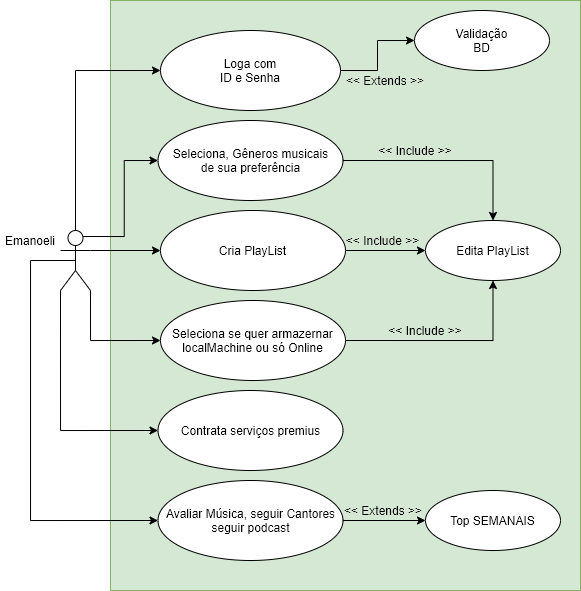

The diagram above was exported from draw.io. Its source (the exported page's mxGraphModel, read from the mxfile embedded in the PNG):
<mxGraphModel dx="493" dy="257" grid="1" gridSize="10" guides="1" tooltips="1" connect="1" arrows="1" fold="1" page="1" pageScale="1" pageWidth="1169" pageHeight="827" math="0" shadow="0">
  <root>
    <mxCell id="0" />
    <mxCell id="1" parent="0" />
    <mxCell id="CRcDsOZoKu_M5Ay1fDMs-11" value="" style="rounded=0;whiteSpace=wrap;html=1;verticalAlign=bottom;fillColor=#d5e8d4;strokeColor=#82b366;" vertex="1" parent="1">
      <mxGeometry x="280" y="110" width="470" height="590" as="geometry" />
    </mxCell>
    <mxCell id="CRcDsOZoKu_M5Ay1fDMs-13" style="edgeStyle=orthogonalEdgeStyle;rounded=0;orthogonalLoop=1;jettySize=auto;html=1;exitX=1;exitY=0.5;exitDx=0;exitDy=0;entryX=0;entryY=0.5;entryDx=0;entryDy=0;" edge="1" parent="1" source="qdWKasHy938Qr4tIFnfH-1" target="CRcDsOZoKu_M5Ay1fDMs-12">
      <mxGeometry relative="1" as="geometry" />
    </mxCell>
    <mxCell id="qdWKasHy938Qr4tIFnfH-1" value="Loga com&lt;br&gt;ID e Senha" style="ellipse;whiteSpace=wrap;html=1;" parent="1" vertex="1">
      <mxGeometry x="330" y="140" width="180" height="80" as="geometry" />
    </mxCell>
    <mxCell id="qdWKasHy938Qr4tIFnfH-22" style="edgeStyle=orthogonalEdgeStyle;rounded=0;orthogonalLoop=1;jettySize=auto;html=1;exitX=1;exitY=0.5;exitDx=0;exitDy=0;entryX=0.5;entryY=0;entryDx=0;entryDy=0;" parent="1" source="qdWKasHy938Qr4tIFnfH-2" target="qdWKasHy938Qr4tIFnfH-10" edge="1">
      <mxGeometry relative="1" as="geometry" />
    </mxCell>
    <mxCell id="qdWKasHy938Qr4tIFnfH-2" value="Seleciona, Gêneros musicais&lt;br&gt;de sua preferência" style="ellipse;whiteSpace=wrap;html=1;" parent="1" vertex="1">
      <mxGeometry x="327.5" y="230" width="185" height="80" as="geometry" />
    </mxCell>
    <mxCell id="qdWKasHy938Qr4tIFnfH-11" value="" style="edgeStyle=orthogonalEdgeStyle;rounded=0;orthogonalLoop=1;jettySize=auto;html=1;" parent="1" source="qdWKasHy938Qr4tIFnfH-3" target="qdWKasHy938Qr4tIFnfH-10" edge="1">
      <mxGeometry relative="1" as="geometry" />
    </mxCell>
    <mxCell id="qdWKasHy938Qr4tIFnfH-3" value="Cria PlayList" style="ellipse;whiteSpace=wrap;html=1;" parent="1" vertex="1">
      <mxGeometry x="330" y="320" width="185" height="80" as="geometry" />
    </mxCell>
    <mxCell id="qdWKasHy938Qr4tIFnfH-21" style="edgeStyle=orthogonalEdgeStyle;rounded=0;orthogonalLoop=1;jettySize=auto;html=1;exitX=1;exitY=0.5;exitDx=0;exitDy=0;entryX=0.5;entryY=1;entryDx=0;entryDy=0;" parent="1" source="qdWKasHy938Qr4tIFnfH-4" target="qdWKasHy938Qr4tIFnfH-10" edge="1">
      <mxGeometry relative="1" as="geometry" />
    </mxCell>
    <mxCell id="qdWKasHy938Qr4tIFnfH-4" value="Seleciona se quer armazernar&lt;br&gt;localMachine ou só Online" style="ellipse;whiteSpace=wrap;html=1;" parent="1" vertex="1">
      <mxGeometry x="330" y="410" width="185" height="80" as="geometry" />
    </mxCell>
    <mxCell id="qdWKasHy938Qr4tIFnfH-5" value="Contrata serviços premius" style="ellipse;whiteSpace=wrap;html=1;" parent="1" vertex="1">
      <mxGeometry x="327.5" y="500" width="185" height="80" as="geometry" />
    </mxCell>
    <mxCell id="CRcDsOZoKu_M5Ay1fDMs-17" style="edgeStyle=orthogonalEdgeStyle;rounded=0;orthogonalLoop=1;jettySize=auto;html=1;exitX=1;exitY=0.5;exitDx=0;exitDy=0;entryX=0;entryY=0.5;entryDx=0;entryDy=0;" edge="1" parent="1" source="qdWKasHy938Qr4tIFnfH-6" target="CRcDsOZoKu_M5Ay1fDMs-16">
      <mxGeometry relative="1" as="geometry" />
    </mxCell>
    <mxCell id="qdWKasHy938Qr4tIFnfH-6" value="Avaliar Música, seguir Cantores&lt;br&gt;seguir podcast" style="ellipse;whiteSpace=wrap;html=1;" parent="1" vertex="1">
      <mxGeometry x="327.5" y="590" width="185" height="80" as="geometry" />
    </mxCell>
    <mxCell id="qdWKasHy938Qr4tIFnfH-15" style="edgeStyle=orthogonalEdgeStyle;rounded=0;orthogonalLoop=1;jettySize=auto;html=1;exitX=0.5;exitY=0;exitDx=0;exitDy=0;exitPerimeter=0;entryX=0;entryY=0.5;entryDx=0;entryDy=0;" parent="1" source="qdWKasHy938Qr4tIFnfH-7" target="qdWKasHy938Qr4tIFnfH-1" edge="1">
      <mxGeometry relative="1" as="geometry" />
    </mxCell>
    <mxCell id="qdWKasHy938Qr4tIFnfH-16" style="edgeStyle=orthogonalEdgeStyle;rounded=0;orthogonalLoop=1;jettySize=auto;html=1;exitX=0.75;exitY=0.1;exitDx=0;exitDy=0;exitPerimeter=0;entryX=0;entryY=0.5;entryDx=0;entryDy=0;" parent="1" source="qdWKasHy938Qr4tIFnfH-7" target="qdWKasHy938Qr4tIFnfH-2" edge="1">
      <mxGeometry relative="1" as="geometry" />
    </mxCell>
    <mxCell id="qdWKasHy938Qr4tIFnfH-17" style="edgeStyle=orthogonalEdgeStyle;rounded=0;orthogonalLoop=1;jettySize=auto;html=1;exitX=1;exitY=0.3333333333333333;exitDx=0;exitDy=0;exitPerimeter=0;entryX=0;entryY=0.5;entryDx=0;entryDy=0;" parent="1" source="qdWKasHy938Qr4tIFnfH-7" target="qdWKasHy938Qr4tIFnfH-3" edge="1">
      <mxGeometry relative="1" as="geometry" />
    </mxCell>
    <mxCell id="qdWKasHy938Qr4tIFnfH-18" style="edgeStyle=orthogonalEdgeStyle;rounded=0;orthogonalLoop=1;jettySize=auto;html=1;exitX=1;exitY=1;exitDx=0;exitDy=0;exitPerimeter=0;entryX=0;entryY=0.5;entryDx=0;entryDy=0;" parent="1" source="qdWKasHy938Qr4tIFnfH-7" target="qdWKasHy938Qr4tIFnfH-4" edge="1">
      <mxGeometry relative="1" as="geometry" />
    </mxCell>
    <mxCell id="qdWKasHy938Qr4tIFnfH-19" style="edgeStyle=orthogonalEdgeStyle;rounded=0;orthogonalLoop=1;jettySize=auto;html=1;exitX=0.5;exitY=0.5;exitDx=0;exitDy=0;exitPerimeter=0;entryX=0;entryY=0.5;entryDx=0;entryDy=0;" parent="1" source="qdWKasHy938Qr4tIFnfH-7" target="qdWKasHy938Qr4tIFnfH-6" edge="1">
      <mxGeometry relative="1" as="geometry">
        <Array as="points">
          <mxPoint x="200" y="370" />
          <mxPoint x="200" y="630" />
        </Array>
      </mxGeometry>
    </mxCell>
    <mxCell id="qdWKasHy938Qr4tIFnfH-20" style="edgeStyle=orthogonalEdgeStyle;rounded=0;orthogonalLoop=1;jettySize=auto;html=1;exitX=0;exitY=1;exitDx=0;exitDy=0;exitPerimeter=0;entryX=0;entryY=0.5;entryDx=0;entryDy=0;" parent="1" source="qdWKasHy938Qr4tIFnfH-7" target="qdWKasHy938Qr4tIFnfH-5" edge="1">
      <mxGeometry relative="1" as="geometry">
        <mxPoint x="250" y="520" as="targetPoint" />
        <Array as="points">
          <mxPoint x="230" y="540" />
        </Array>
      </mxGeometry>
    </mxCell>
    <mxCell id="qdWKasHy938Qr4tIFnfH-7" value="" style="shape=umlActor;verticalLabelPosition=bottom;verticalAlign=top;html=1;outlineConnect=0;" parent="1" vertex="1">
      <mxGeometry x="230" y="340" width="30" height="60" as="geometry" />
    </mxCell>
    <mxCell id="qdWKasHy938Qr4tIFnfH-10" value="Edita PlayList" style="ellipse;whiteSpace=wrap;html=1;" parent="1" vertex="1">
      <mxGeometry x="595" y="330" width="135" height="60" as="geometry" />
    </mxCell>
    <mxCell id="CRcDsOZoKu_M5Ay1fDMs-1" value="&amp;lt;&amp;lt; Include &amp;gt;&amp;gt;" style="text;html=1;strokeColor=none;fillColor=none;align=center;verticalAlign=middle;whiteSpace=wrap;rounded=0;" vertex="1" parent="1">
      <mxGeometry x="550" y="430" width="90" height="20" as="geometry" />
    </mxCell>
    <mxCell id="CRcDsOZoKu_M5Ay1fDMs-2" value="&amp;lt;&amp;lt; Include &amp;gt;&amp;gt;" style="text;html=1;strokeColor=none;fillColor=none;align=center;verticalAlign=middle;whiteSpace=wrap;rounded=0;" vertex="1" parent="1">
      <mxGeometry x="510" y="340" width="85" height="20" as="geometry" />
    </mxCell>
    <mxCell id="CRcDsOZoKu_M5Ay1fDMs-3" value="&amp;lt;&amp;lt; Include &amp;gt;&amp;gt;" style="text;html=1;strokeColor=none;fillColor=none;align=center;verticalAlign=middle;whiteSpace=wrap;rounded=0;" vertex="1" parent="1">
      <mxGeometry x="540" y="250" width="90" height="20" as="geometry" />
    </mxCell>
    <mxCell id="CRcDsOZoKu_M5Ay1fDMs-5" value="Emanoeli" style="text;html=1;strokeColor=none;fillColor=none;align=center;verticalAlign=middle;whiteSpace=wrap;rounded=0;" vertex="1" parent="1">
      <mxGeometry x="170" y="340" width="60" height="20" as="geometry" />
    </mxCell>
    <mxCell id="CRcDsOZoKu_M5Ay1fDMs-12" value="Validação&lt;br&gt;BD" style="ellipse;whiteSpace=wrap;html=1;" vertex="1" parent="1">
      <mxGeometry x="584" y="120" width="135" height="60" as="geometry" />
    </mxCell>
    <mxCell id="CRcDsOZoKu_M5Ay1fDMs-14" value="&amp;lt;&amp;lt; Extends &amp;gt;&amp;gt;" style="text;html=1;strokeColor=none;fillColor=none;align=center;verticalAlign=middle;whiteSpace=wrap;rounded=0;" vertex="1" parent="1">
      <mxGeometry x="510" y="180" width="90" height="20" as="geometry" />
    </mxCell>
    <mxCell id="CRcDsOZoKu_M5Ay1fDMs-16" value="Top SEMANAIS" style="ellipse;whiteSpace=wrap;html=1;" vertex="1" parent="1">
      <mxGeometry x="595" y="600" width="135" height="60" as="geometry" />
    </mxCell>
    <mxCell id="CRcDsOZoKu_M5Ay1fDMs-18" value="&amp;lt;&amp;lt; Extends &amp;gt;&amp;gt;" style="text;html=1;strokeColor=none;fillColor=none;align=center;verticalAlign=middle;whiteSpace=wrap;rounded=0;" vertex="1" parent="1">
      <mxGeometry x="507.5" y="610" width="90" height="20" as="geometry" />
    </mxCell>
  </root>
</mxGraphModel>